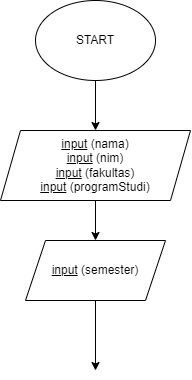

The diagram above was exported from draw.io. Its source (the exported page's mxGraphModel, read from the mxfile embedded in the PNG):
<mxGraphModel dx="1093" dy="576" grid="1" gridSize="10" guides="1" tooltips="1" connect="1" arrows="1" fold="1" page="1" pageScale="1" pageWidth="827" pageHeight="1169" math="0" shadow="0">
  <root>
    <mxCell id="WIyWlLk6GJQsqaUBKTNV-0" />
    <mxCell id="WIyWlLk6GJQsqaUBKTNV-1" parent="WIyWlLk6GJQsqaUBKTNV-0" />
    <mxCell id="f9jsv_UM1fiIkAmD4bUC-2" value="" style="edgeStyle=orthogonalEdgeStyle;rounded=0;orthogonalLoop=1;jettySize=auto;html=1;entryX=0.5;entryY=0;entryDx=0;entryDy=0;" edge="1" parent="WIyWlLk6GJQsqaUBKTNV-1" source="f9jsv_UM1fiIkAmD4bUC-0" target="f9jsv_UM1fiIkAmD4bUC-4">
      <mxGeometry relative="1" as="geometry">
        <mxPoint x="280.0000000000001" y="140" as="targetPoint" />
        <Array as="points" />
      </mxGeometry>
    </mxCell>
    <mxCell id="f9jsv_UM1fiIkAmD4bUC-0" value="START" style="ellipse;whiteSpace=wrap;html=1;" vertex="1" parent="WIyWlLk6GJQsqaUBKTNV-1">
      <mxGeometry x="220" y="20" width="120" height="80" as="geometry" />
    </mxCell>
    <mxCell id="f9jsv_UM1fiIkAmD4bUC-8" value="" style="edgeStyle=orthogonalEdgeStyle;rounded=0;orthogonalLoop=1;jettySize=auto;html=1;" edge="1" parent="WIyWlLk6GJQsqaUBKTNV-1" source="f9jsv_UM1fiIkAmD4bUC-4" target="f9jsv_UM1fiIkAmD4bUC-7">
      <mxGeometry relative="1" as="geometry" />
    </mxCell>
    <mxCell id="f9jsv_UM1fiIkAmD4bUC-4" value="&lt;u&gt;input&lt;/u&gt; (nama)&lt;br&gt;&lt;u&gt;input&lt;/u&gt; (nim)&lt;br&gt;&lt;u&gt;input&lt;/u&gt; (fakultas)&lt;br&gt;&lt;u&gt;input&lt;/u&gt; (programStudi)" style="shape=parallelogram;perimeter=parallelogramPerimeter;whiteSpace=wrap;html=1;fixedSize=1;align=center;" vertex="1" parent="WIyWlLk6GJQsqaUBKTNV-1">
      <mxGeometry x="185" y="150" width="190" height="70" as="geometry" />
    </mxCell>
    <mxCell id="f9jsv_UM1fiIkAmD4bUC-10" value="" style="edgeStyle=orthogonalEdgeStyle;rounded=0;orthogonalLoop=1;jettySize=auto;html=1;" edge="1" parent="WIyWlLk6GJQsqaUBKTNV-1" source="f9jsv_UM1fiIkAmD4bUC-7">
      <mxGeometry relative="1" as="geometry">
        <mxPoint x="280" y="390" as="targetPoint" />
      </mxGeometry>
    </mxCell>
    <mxCell id="f9jsv_UM1fiIkAmD4bUC-7" value="&lt;u&gt;input&lt;/u&gt; (semester)" style="shape=parallelogram;perimeter=parallelogramPerimeter;whiteSpace=wrap;html=1;fixedSize=1;" vertex="1" parent="WIyWlLk6GJQsqaUBKTNV-1">
      <mxGeometry x="210" y="260" width="140" height="60" as="geometry" />
    </mxCell>
  </root>
</mxGraphModel>